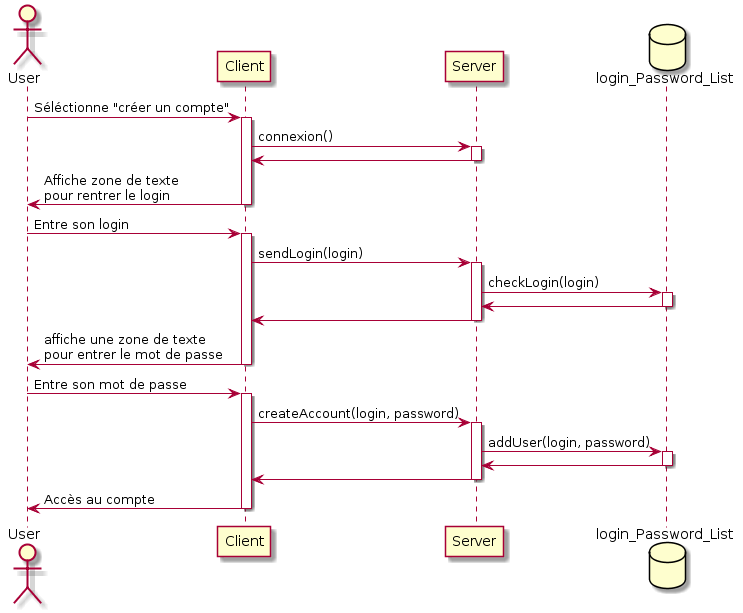

The diagram above was rendered by PlantUML. Its source (embedded in the PNG):
@startuml
actor User
participant Client
participant Server
database login_Password_List

User -> Client : Séléctionne "créer un compte"
activate Client

Client -> Server : connexion()
activate Server
Server -> Client
deactivate Server

Client -> User : Affiche zone de texte\npour rentrer le login
deactivate Client

User -> Client : Entre son login
activate Client

Client -> Server : sendLogin(login)
activate Server

Server -> login_Password_List : checkLogin(login)
activate login_Password_List
login_Password_List -> Server
deactivate login_Password_List

Server -> Client
deactivate Server

Client -> User : affiche une zone de texte\npour entrer le mot de passe
deactivate Client

User -> Client : Entre son mot de passe
activate Client

Client -> Server : createAccount(login, password)
activate Server

Server -> login_Password_List : addUser(login, password)
activate login_Password_List

login_Password_List -> Server
deactivate login_Password_List

Server -> Client
deactivate Server

Client -> User : Accès au compte
deactivate Client
@enduml